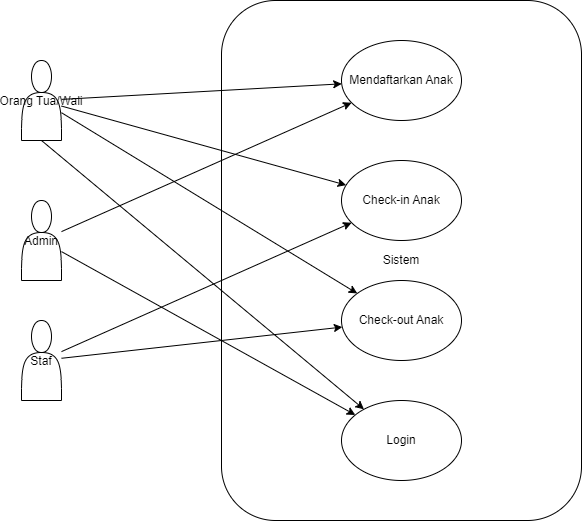

The diagram above was exported from draw.io. Its source (the exported page's mxGraphModel, read from the mxfile embedded in the PNG):
<mxGraphModel dx="933" dy="437" grid="1" gridSize="10" guides="1" tooltips="1" connect="1" arrows="1" fold="1" page="1" pageScale="1" pageWidth="850" pageHeight="1100" math="0" shadow="0">
  <root>
    <mxCell id="0" />
    <mxCell id="1" parent="0" />
    <mxCell id="P7X101mXifCPhNgeHiH0-1" value="Orang Tua/Wali" style="shape=actor" vertex="1" parent="1">
      <mxGeometry x="40" y="100" width="40" height="80" as="geometry" />
    </mxCell>
    <mxCell id="P7X101mXifCPhNgeHiH0-2" value="Admin" style="shape=actor" vertex="1" parent="1">
      <mxGeometry x="40" y="240" width="40" height="80" as="geometry" />
    </mxCell>
    <mxCell id="P7X101mXifCPhNgeHiH0-3" value="Staf" style="shape=actor" vertex="1" parent="1">
      <mxGeometry x="40" y="360" width="40" height="80" as="geometry" />
    </mxCell>
    <mxCell id="P7X101mXifCPhNgeHiH0-4" value="Sistem" style="rounded=1;whiteSpace=wrap;html=1;" vertex="1" parent="1">
      <mxGeometry x="240" y="40" width="360" height="520" as="geometry" />
    </mxCell>
    <mxCell id="P7X101mXifCPhNgeHiH0-5" value="Mendaftarkan Anak" style="ellipse;whiteSpace=wrap;html=1;" vertex="1" parent="P7X101mXifCPhNgeHiH0-4">
      <mxGeometry x="120" y="40" width="120" height="80" as="geometry" />
    </mxCell>
    <mxCell id="P7X101mXifCPhNgeHiH0-6" value="Check-in Anak" style="ellipse;whiteSpace=wrap;html=1;" vertex="1" parent="P7X101mXifCPhNgeHiH0-4">
      <mxGeometry x="120" y="160" width="120" height="80" as="geometry" />
    </mxCell>
    <mxCell id="P7X101mXifCPhNgeHiH0-7" value="Check-out Anak" style="ellipse;whiteSpace=wrap;html=1;" vertex="1" parent="P7X101mXifCPhNgeHiH0-4">
      <mxGeometry x="120" y="280" width="120" height="80" as="geometry" />
    </mxCell>
    <mxCell id="P7X101mXifCPhNgeHiH0-8" value="Login" style="ellipse;whiteSpace=wrap;html=1;" vertex="1" parent="P7X101mXifCPhNgeHiH0-4">
      <mxGeometry x="120" y="400" width="120" height="80" as="geometry" />
    </mxCell>
    <mxCell id="P7X101mXifCPhNgeHiH0-9" edge="1" parent="1" source="P7X101mXifCPhNgeHiH0-1" target="P7X101mXifCPhNgeHiH0-5">
      <mxGeometry relative="1" as="geometry" />
    </mxCell>
    <mxCell id="P7X101mXifCPhNgeHiH0-10" edge="1" parent="1" source="P7X101mXifCPhNgeHiH0-3" target="P7X101mXifCPhNgeHiH0-6">
      <mxGeometry relative="1" as="geometry" />
    </mxCell>
    <mxCell id="P7X101mXifCPhNgeHiH0-11" edge="1" parent="1" source="P7X101mXifCPhNgeHiH0-1" target="P7X101mXifCPhNgeHiH0-6">
      <mxGeometry relative="1" as="geometry" />
    </mxCell>
    <mxCell id="P7X101mXifCPhNgeHiH0-12" edge="1" parent="1" source="P7X101mXifCPhNgeHiH0-3" target="P7X101mXifCPhNgeHiH0-7">
      <mxGeometry relative="1" as="geometry" />
    </mxCell>
    <mxCell id="P7X101mXifCPhNgeHiH0-13" edge="1" parent="1" source="P7X101mXifCPhNgeHiH0-1" target="P7X101mXifCPhNgeHiH0-7">
      <mxGeometry relative="1" as="geometry" />
    </mxCell>
    <mxCell id="P7X101mXifCPhNgeHiH0-14" edge="1" parent="1" source="P7X101mXifCPhNgeHiH0-2" target="P7X101mXifCPhNgeHiH0-5">
      <mxGeometry relative="1" as="geometry" />
    </mxCell>
    <mxCell id="P7X101mXifCPhNgeHiH0-15" edge="1" parent="1" source="P7X101mXifCPhNgeHiH0-2" target="P7X101mXifCPhNgeHiH0-8">
      <mxGeometry relative="1" as="geometry" />
    </mxCell>
    <mxCell id="P7X101mXifCPhNgeHiH0-19" value="" style="endArrow=classic;html=1;rounded=0;exitX=0.5;exitY=1;exitDx=0;exitDy=0;" edge="1" parent="1" source="P7X101mXifCPhNgeHiH0-1" target="P7X101mXifCPhNgeHiH0-8">
      <mxGeometry width="50" height="50" relative="1" as="geometry">
        <mxPoint x="310" y="270" as="sourcePoint" />
        <mxPoint x="360" y="220" as="targetPoint" />
      </mxGeometry>
    </mxCell>
  </root>
</mxGraphModel>